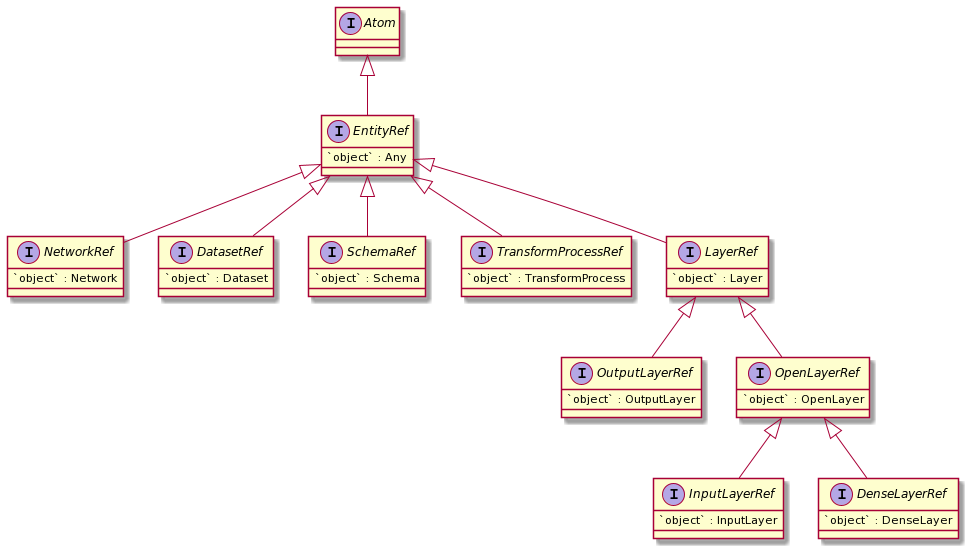

The diagram above was rendered by PlantUML. Its source (embedded in the PNG):
@startuml
interface Atom
interface       EntityRef {
`object` : Any
}
interface  NetworkRef {
`object` : Network
}
interface       DatasetRef {
`object` : Dataset
}
interface       SchemaRef {
`object` : Schema
}
interface       TransformProcessRef {
`object` : TransformProcess
}
interface       LayerRef {
`object` : Layer
} 
interface       OutputLayerRef{
`object` : OutputLayer
} 
interface       OpenLayerRef{
`object` : OpenLayer
}
interface       InputLayerRef {
`object` : InputLayer
}
interface       DenseLayerRef {
`object` : DenseLayer
}
Atom <|-- EntityRef
EntityRef <|--  SchemaRef
EntityRef <|--  NetworkRef
EntityRef <|--  DatasetRef
EntityRef <|--  TransformProcessRef
EntityRef <|--  LayerRef
LayerRef <|-- OutputLayerRef
LayerRef <|-- OpenLayerRef
OpenLayerRef <|-- InputLayerRef
OpenLayerRef <|-- DenseLayerRef
@enduml